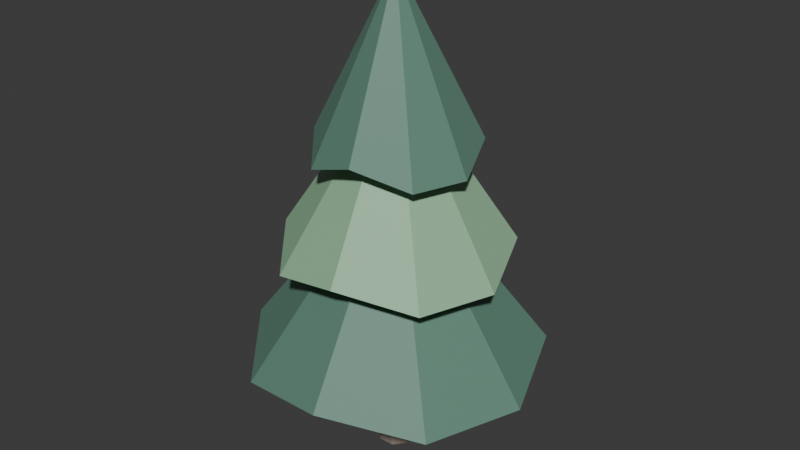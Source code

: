 # Source: golden_reservepine.blend  (saved by Blender 5.2.45; exported with 4.5.12 LTS)
import bpy
from mathutils import Matrix  # noqa: F401  (used for matrix-valued properties, if any)

bpy.ops.wm.read_factory_settings(use_empty=True)
scene = bpy.context.scene
scene.name = 'Scene'

# ---- collections
col_collection = bpy.data.collections.new('Collection'); scene.collection.children.link(col_collection)

# ---- materials (node trees are filled in below, after node groups)
mat_barkwood = bpy.data.materials.new('BarkWood')
mat_barkwood.diffuse_color = (0.2549, 0.2078, 0.1765, 1.0)
mat_forestdeep = bpy.data.materials.new('ForestDeep')
mat_forestdeep.diffuse_color = (0.1216, 0.2588, 0.1922, 1.0)
mat_leafgreen = bpy.data.materials.new('LeafGreen')
mat_leafgreen.diffuse_color = (0.3098, 0.5451, 0.3412, 1.0)

# ---- material node trees
mat_barkwood.use_nodes = True; mat_barkwood.node_tree.nodes.clear()
_N = mat_barkwood.node_tree.nodes; _L = mat_barkwood.node_tree.links
n0 = _N.new('ShaderNodeBsdfPrincipled'); n0.name = 'Principled BSDF'; n0.location = (-200, 100)
n0.inputs[0].default_value = (0.2549, 0.2078, 0.1765, 1.0)
n0.inputs[2].default_value = 0.6
n0.inputs[10].default_value = 0.005
n1 = _N.new('ShaderNodeOutputMaterial'); n1.name = 'Material Output'; n1.location = (200, 100)
_L.new(n0.outputs[0], n1.inputs[0])
n1.is_active_output = True
mat_forestdeep.use_nodes = True; mat_forestdeep.node_tree.nodes.clear()
_N = mat_forestdeep.node_tree.nodes; _L = mat_forestdeep.node_tree.links
n0 = _N.new('ShaderNodeBsdfPrincipled'); n0.name = 'Principled BSDF'; n0.location = (-200, 100)
n0.inputs[0].default_value = (0.1216, 0.2588, 0.1922, 1.0)
n0.inputs[2].default_value = 0.6
n0.inputs[10].default_value = 0.005
n1 = _N.new('ShaderNodeOutputMaterial'); n1.name = 'Material Output'; n1.location = (200, 100)
_L.new(n0.outputs[0], n1.inputs[0])
n1.is_active_output = True
mat_leafgreen.use_nodes = True; mat_leafgreen.node_tree.nodes.clear()
_N = mat_leafgreen.node_tree.nodes; _L = mat_leafgreen.node_tree.links
n0 = _N.new('ShaderNodeBsdfPrincipled'); n0.name = 'Principled BSDF'; n0.location = (-200, 100)
n0.inputs[0].default_value = (0.3098, 0.5451, 0.3412, 1.0)
n0.inputs[2].default_value = 0.6
n0.inputs[10].default_value = 0.005
n1 = _N.new('ShaderNodeOutputMaterial'); n1.name = 'Material Output'; n1.location = (200, 100)
_L.new(n0.outputs[0], n1.inputs[0])
n1.is_active_output = True

# ---- world
world_world = bpy.data.worlds.new('World'); scene.world = world_world
world_world.use_nodes = True; world_world.node_tree.nodes.clear()
_N = world_world.node_tree.nodes; _L = world_world.node_tree.links
n0 = _N.new('ShaderNodeOutputWorld'); n0.name = 'World Output'; n0.location = (200, 100)
n1 = _N.new('ShaderNodeBackground'); n1.name = 'Background'; n1.location = (-200, 100)
n1.inputs[0].default_value = (0.05088, 0.05088, 0.05088, 1.0)
_L.new(n1.outputs[0], n0.inputs[0])
n0.is_active_output = True
world_world.color = (0.05088, 0.05088, 0.05088)
world_world.sun_shadow_jitter_overblur = 0.0

# ---- meshes
me_cylinder = bpy.data.meshes.new('Cylinder')
me_cylinder.from_pydata([(-1.863e-09, 0.4056, -3.0), (-0.03604, 0.4326, -2.96), (0.03604, 0.4326, -2.96), (-0.02548, 0.4227, -2.988), (0.0, 0.4333, -2.983), (0.0, 0.4418, -2.96), (0.02548, 0.4227, -2.988), (1.863e-09, 0.4056, 3.0), (0.03604, 0.4326, 2.96), (-0.03604, 0.4326, 2.96), (0.02548, 0.4227, 2.988), (0.0, 0.4333, 2.983), (0.0, 0.4418, 2.96), (-0.02548, 0.4227, 2.988), (0.3171, 0.2529, -3.0), (0.3158, 0.2979, -2.96), (0.3607, 0.2416, -2.96), (0.3146, 0.2835, -2.988), (0.3388, 0.2701, -2.983), (0.3454, 0.2755, -2.96), (0.3464, 0.2436, -2.988), (0.3171, 0.2529, 3.0), (0.3607, 0.2416, 2.96), (0.3158, 0.2979, 2.96), (0.3464, 0.2436, 2.988), (0.3388, 0.2701, 2.983), (0.3454, 0.2755, 2.96), (0.3146, 0.2835, 2.988), (0.3954, -0.09026, -3.0), (0.4298, -0.06114, -2.96), (0.4138, -0.1314, -2.96), (0.4178, -0.06922, -2.988), (0.4224, -0.09641, -2.983), (0.4308, -0.09832, -2.96), (0.4064, -0.1189, -2.988), (0.3954, -0.09026, 3.0), (0.4138, -0.1314, 2.96), (0.4298, -0.06114, 2.96), (0.4064, -0.1189, 2.988), (0.4224, -0.09641, 2.983), (0.4308, -0.09832, 2.96), (0.4178, -0.06922, 2.988), (0.176, -0.3654, -3.0), (0.2202, -0.3742, -2.96), (0.1552, -0.4054, -2.96), (0.2064, -0.3698, -2.988), (0.188, -0.3904, -2.983), (0.1917, -0.3981, -2.96), (0.1605, -0.3919, -2.988), (0.176, -0.3654, 3.0), (0.1552, -0.4054, 2.96), (0.2202, -0.3742, 2.96), (0.1605, -0.3919, 2.988), (0.188, -0.3904, 2.983), (0.1917, -0.3981, 2.96), (0.2064, -0.3698, 2.988), (-0.176, -0.3654, -3.0), (-0.1552, -0.4054, -2.96), (-0.2202, -0.3742, -2.96), (-0.1605, -0.3919, -2.988), (-0.188, -0.3904, -2.983), (-0.1917, -0.3981, -2.96), (-0.2064, -0.3698, -2.988), (-0.176, -0.3654, 3.0), (-0.2202, -0.3742, 2.96), (-0.1552, -0.4054, 2.96), (-0.2064, -0.3698, 2.988), (-0.188, -0.3904, 2.983), (-0.1917, -0.3981, 2.96), (-0.1605, -0.3919, 2.988), (-0.3954, -0.09026, -3.0), (-0.4138, -0.1314, -2.96), (-0.4298, -0.06114, -2.96), (-0.4064, -0.1189, -2.988), (-0.4224, -0.09641, -2.983), (-0.4308, -0.09832, -2.96), (-0.4178, -0.06922, -2.988), (-0.3954, -0.09026, 3.0), (-0.4298, -0.06114, 2.96), (-0.4138, -0.1314, 2.96), (-0.4178, -0.06922, 2.988), (-0.4224, -0.09641, 2.983), (-0.4308, -0.09832, 2.96), (-0.4064, -0.1189, 2.988), (-0.3171, 0.2529, -3.0), (-0.3607, 0.2416, -2.96), (-0.3158, 0.2979, -2.96), (-0.3464, 0.2436, -2.988), (-0.3388, 0.2701, -2.983), (-0.3454, 0.2755, -2.96), (-0.3146, 0.2835, -2.988), (-0.3171, 0.2529, 3.0), (-0.3158, 0.2979, 2.96), (-0.3607, 0.2416, 2.96), (-0.3146, 0.2835, 2.988), (-0.3388, 0.2701, 2.983), (-0.3454, 0.2755, 2.96), (-0.3464, 0.2436, 2.988)], [], [(0, 3, 4, 6), (1, 5, 4, 3), (2, 6, 4, 5), (7, 10, 11, 13), (8, 12, 11, 10), (9, 13, 11, 12), (14, 17, 18, 20), (15, 19, 18, 17), (16, 20, 18, 19), (21, 24, 25, 27), (22, 26, 25, 24), (23, 27, 25, 26), (28, 31, 32, 34), (29, 33, 32, 31), (30, 34, 32, 33), (35, 38, 39, 41), (36, 40, 39, 38), (37, 41, 39, 40), (42, 45, 46, 48), (43, 47, 46, 45), (44, 48, 46, 47), (49, 52, 53, 55), (50, 54, 53, 52), (51, 55, 53, 54), (56, 59, 60, 62), (57, 61, 60, 59), (58, 62, 60, 61), (63, 66, 67, 69), (64, 68, 67, 66), (65, 69, 67, 68), (70, 73, 74, 76), (71, 75, 74, 73), (72, 76, 74, 75), (77, 80, 81, 83), (78, 82, 81, 80), (79, 83, 81, 82), (84, 87, 88, 90), (85, 89, 88, 87), (86, 90, 88, 89), (91, 94, 95, 97), (92, 96, 95, 94), (93, 97, 95, 96), (2, 15, 17, 6), (6, 17, 14, 0), (23, 8, 10, 27), (27, 10, 7, 21), (1, 9, 12, 5), (5, 12, 8, 2), (22, 16, 19, 26), (26, 19, 15, 23), (16, 29, 31, 20), (20, 31, 28, 14), (37, 22, 24, 41), (41, 24, 21, 35), (36, 30, 33, 40), (40, 33, 29, 37), (30, 43, 45, 34), (34, 45, 42, 28), (51, 36, 38, 55), (55, 38, 35, 49), (50, 44, 47, 54), (54, 47, 43, 51), (44, 57, 59, 48), (48, 59, 56, 42), (65, 50, 52, 69), (69, 52, 49, 63), (64, 58, 61, 68), (68, 61, 57, 65), (58, 71, 73, 62), (62, 73, 70, 56), (79, 64, 66, 83), (83, 66, 63, 77), (78, 72, 75, 82), (82, 75, 71, 79), (72, 85, 87, 76), (76, 87, 84, 70), (93, 78, 80, 97), (97, 80, 77, 91), (92, 86, 89, 96), (96, 89, 85, 93), (86, 1, 3, 90), (90, 3, 0, 84), (9, 92, 94, 13), (13, 94, 91, 7), (0, 14, 28, 42, 56, 70, 84), (2, 8, 23, 15), (86, 92, 9, 1), (21, 7, 91, 77, 63, 49, 35), (16, 22, 37, 29), (30, 36, 51, 43), (44, 50, 65, 57), (58, 64, 79, 71), (72, 78, 93, 85)])
_uv = me_cylinder.uv_layers.new(name='UVMap')
_uv.uv.foreach_set('vector', [0.75, 0.4663, 0.7333, 0.4819, 0.7465, 0.4883, 0.7667, 0.4819, 0.01463, 0.5033, 2.98e-08, 0.5033, 2.98e-08, 0.5014, 0.01273, 0.5, 0.9854, 0.5033, 0.9873, 0.5, 0.9973, 0.5, 1.0, 0.5033, 0.25, 0.4663, 0.2667, 0.4819, 0.2535, 0.4883, 0.2333, 0.4819, 0.9854, 0.9967, 1.0, 0.9967, 1.0, 0.9986, 0.9873, 1.0, 0.01463, 0.9967, 0.01273, 1.0, 0.002654, 1.0, 2.98e-08, 0.9967, 0.9191, 0.3849, 0.9209, 0.4077, 0.9342, 0.4013, 0.9418, 0.3815, 0.8718, 0.5033, 0.8571, 0.5033, 0.8558, 0.5007, 0.8699, 0.5, 0.8425, 0.5033, 0.8444, 0.5, 0.8558, 0.5007, 0.8571, 0.5033, 0.4191, 0.3849, 0.4418, 0.3815, 0.4385, 0.3959, 0.4209, 0.4077, 0.8425, 0.9967, 0.8571, 0.9967, 0.8585, 0.9993, 0.8444, 1.0, 0.8718, 0.9967, 0.8699, 1.0, 0.8585, 0.9993, 0.8571, 0.9967, 0.9609, 0.2019, 0.9799, 0.2147, 0.9831, 0.2004, 0.9724, 0.1821, 0.7289, 0.5033, 0.7143, 0.5033, 0.713, 0.5007, 0.727, 0.5, 0.6997, 0.5033, 0.7016, 0.5, 0.713, 0.5007, 0.7143, 0.5033, 0.4609, 0.2019, 0.4724, 0.1821, 0.4816, 0.1936, 0.4799, 0.2147, 0.6997, 0.9967, 0.7143, 0.9967, 0.7156, 0.9993, 0.7016, 1.0, 0.7289, 0.9967, 0.727, 1.0, 0.7156, 0.9993, 0.7143, 0.9967, 0.8439, 0.0551, 0.8657, 0.04828, 0.8565, 0.03679, 0.8356, 0.03377, 0.5861, 0.5033, 0.5714, 0.5033, 0.5701, 0.5007, 0.5842, 0.5, 0.5568, 0.5033, 0.5587, 0.5, 0.5701, 0.5007, 0.5714, 0.5033, 0.3439, 0.0551, 0.3356, 0.03377, 0.3503, 0.03377, 0.3657, 0.04828, 0.5568, 0.9967, 0.5714, 0.9967, 0.5728, 0.9993, 0.5587, 1.0, 0.5861, 0.9967, 0.5842, 1.0, 0.5728, 0.9993, 0.5714, 0.9967, 0.6561, 0.0551, 0.6644, 0.03377, 0.6497, 0.03377, 0.6343, 0.04828, 0.4432, 0.5033, 0.4286, 0.5033, 0.4272, 0.5007, 0.4413, 0.5, 0.4139, 0.5033, 0.4158, 0.5, 0.4272, 0.5007, 0.4286, 0.5033, 0.1561, 0.0551, 0.1343, 0.04828, 0.1435, 0.03679, 0.1644, 0.03377, 0.4139, 0.9967, 0.4286, 0.9967, 0.4299, 0.9993, 0.4158, 1.0, 0.4432, 0.9967, 0.4413, 1.0, 0.4299, 0.9993, 0.4286, 0.9967, 0.5391, 0.2019, 0.5276, 0.1821, 0.5184, 0.1936, 0.5201, 0.2147, 0.3003, 0.5033, 0.2857, 0.5033, 0.2844, 0.5007, 0.2984, 0.5, 0.2711, 0.5033, 0.273, 0.5, 0.2844, 0.5007, 0.2857, 0.5033, 0.0391, 0.2019, 0.02015, 0.2147, 0.01688, 0.2004, 0.02759, 0.1821, 0.2711, 0.9967, 0.2857, 0.9967, 0.287, 0.9993, 0.273, 1.0, 0.3003, 0.9967, 0.2984, 1.0, 0.287, 0.9993, 0.2857, 0.9967, 0.5809, 0.3849, 0.5582, 0.3815, 0.5615, 0.3959, 0.5791, 0.4077, 0.1575, 0.5033, 0.1429, 0.5033, 0.1415, 0.5007, 0.1556, 0.5, 0.1282, 0.5033, 0.1301, 0.5, 0.1415, 0.5007, 0.1429, 0.5033, 0.08087, 0.3849, 0.07908, 0.4077, 0.06585, 0.4013, 0.05823, 0.3815, 0.1282, 0.9967, 0.1429, 0.9967, 0.1442, 0.9993, 0.1301, 1.0, 0.1575, 0.9967, 0.1556, 1.0, 0.1442, 0.9993, 0.1429, 0.9967, 0.9854, 0.5033, 0.8718, 0.5033, 0.8699, 0.5, 0.9873, 0.5, 0.7667, 0.4819, 0.9209, 0.4077, 0.9191, 0.3849, 0.75, 0.4663, 0.8718, 0.9967, 0.9854, 0.9967, 0.9873, 1.0, 0.8699, 1.0, 0.4209, 0.4077, 0.2667, 0.4819, 0.25, 0.4663, 0.4191, 0.3849, 0.01463, 0.5033, 0.01463, 0.9967, 2.98e-08, 0.9967, 2.98e-08, 0.5033, 1.0, 0.5033, 1.0, 0.9967, 0.9854, 0.9967, 0.9854, 0.5033, 0.8425, 0.9967, 0.8425, 0.5033, 0.8571, 0.5033, 0.8571, 0.9967, 0.8571, 0.9967, 0.8571, 0.5033, 0.8718, 0.5033, 0.8718, 0.9967, 0.8425, 0.5033, 0.7289, 0.5033, 0.727, 0.5, 0.8444, 0.5, 0.9418, 0.3815, 0.9799, 0.2147, 0.9609, 0.2019, 0.9191, 0.3849, 0.7289, 0.9967, 0.8425, 0.9967, 0.8444, 1.0, 0.727, 1.0, 0.4799, 0.2147, 0.4418, 0.3815, 0.4191, 0.3849, 0.4609, 0.2019, 0.6997, 0.9967, 0.6997, 0.5033, 0.7143, 0.5033, 0.7143, 0.9967, 0.7143, 0.9967, 0.7143, 0.5033, 0.7289, 0.5033, 0.7289, 0.9967, 0.6997, 0.5033, 0.5861, 0.5033, 0.5842, 0.5, 0.7016, 0.5, 0.9724, 0.1821, 0.8657, 0.04828, 0.8439, 0.0551, 0.9609, 0.2019, 0.5861, 0.9967, 0.6997, 0.9967, 0.7016, 1.0, 0.5842, 1.0, 0.3657, 0.04828, 0.4724, 0.1821, 0.4609, 0.2019, 0.3439, 0.0551, 0.5568, 0.9967, 0.5568, 0.5033, 0.5714, 0.5033, 0.5714, 0.9967, 0.5714, 0.9967, 0.5714, 0.5033, 0.5861, 0.5033, 0.5861, 0.9967, 0.5568, 0.5033, 0.4432, 0.5033, 0.4413, 0.5, 0.5587, 0.5, 0.8356, 0.03377, 0.6644, 0.03377, 0.6561, 0.0551, 0.8439, 0.0551, 0.4432, 0.9967, 0.5568, 0.9967, 0.5587, 1.0, 0.4413, 1.0, 0.1644, 0.03377, 0.3356, 0.03377, 0.3439, 0.0551, 0.1561, 0.0551, 0.4139, 0.9967, 0.4139, 0.5033, 0.4286, 0.5033, 0.4286, 0.9967, 0.4286, 0.9967, 0.4286, 0.5033, 0.4432, 0.5033, 0.4432, 0.9967, 0.4139, 0.5033, 0.3003, 0.5033, 0.2984, 0.5, 0.4158, 0.5, 0.6343, 0.04828, 0.5276, 0.1821, 0.5391, 0.2019, 0.6561, 0.0551, 0.3003, 0.9967, 0.4139, 0.9967, 0.4158, 1.0, 0.2984, 1.0, 0.02759, 0.1821, 0.1343, 0.04828, 0.1561, 0.0551, 0.0391, 0.2019, 0.2711, 0.9967, 0.2711, 0.5033, 0.2857, 0.5033, 0.2857, 0.9967, 0.2857, 0.9967, 0.2857, 0.5033, 0.3003, 0.5033, 0.3003, 0.9967, 0.2711, 0.5033, 0.1575, 0.5033, 0.1556, 0.5, 0.273, 0.5, 0.5201, 0.2147, 0.5582, 0.3815, 0.5809, 0.3849, 0.5391, 0.2019, 0.1575, 0.9967, 0.2711, 0.9967, 0.273, 1.0, 0.1556, 1.0, 0.05823, 0.3815, 0.02015, 0.2147, 0.0391, 0.2019, 0.08087, 0.3849, 0.1282, 0.9967, 0.1282, 0.5033, 0.1429, 0.5033, 0.1429, 0.9967, 0.1429, 0.9967, 0.1429, 0.5033, 0.1575, 0.5033, 0.1575, 0.9967, 0.1282, 0.5033, 0.01463, 0.5033, 0.01273, 0.5, 0.1301, 0.5, 0.5791, 0.4077, 0.7333, 0.4819, 0.75, 0.4663, 0.5809, 0.3849, 0.01463, 0.9967, 0.1282, 0.9967, 0.1301, 1.0, 0.01273, 1.0, 0.2333, 0.4819, 0.07908, 0.4077, 0.08087, 0.3849, 0.25, 0.4663, 0.75, 0.4663, 0.9191, 0.3849, 0.9609, 0.2019, 0.8439, 0.0551, 0.6561, 0.0551, 0.5391, 0.2019, 0.5809, 0.3849, 0.9854, 0.5033, 0.9854, 0.9967, 0.8718, 0.9967, 0.8718, 0.5033, 0.1282, 0.5033, 0.1282, 0.9967, 0.01463, 0.9967, 0.01463, 0.5033, 0.4191, 0.3849, 0.25, 0.4663, 0.08087, 0.3849, 0.0391, 0.2019, 0.1561, 0.0551, 0.3439, 0.0551, 0.4609, 0.2019, 0.8425, 0.5033, 0.8425, 0.9967, 0.7289, 0.9967, 0.7289, 0.5033, 0.6997, 0.5033, 0.6997, 0.9967, 0.5861, 0.9967, 0.5861, 0.5033, 0.5568, 0.5033, 0.5568, 0.9967, 0.4432, 0.9967, 0.4432, 0.5033, 0.4139, 0.5033, 0.4139, 0.9967, 0.3003, 0.9967, 0.3003, 0.5033, 0.2711, 0.5033, 0.2711, 0.9967, 0.1575, 0.9967, 0.1575, 0.5033])
me_cylinder.materials.append(mat_barkwood)
me_cylinder.update()
me_canopy0 = bpy.data.meshes.new('Canopy0')
me_canopy0.from_pydata([(0.0, 0.0, 7.4), (3.5, 0.0, 2.4), (2.681, 2.25, 2.85), (0.6078, 3.447, 2.4), (-1.75, 3.031, 2.85), (-3.289, 1.197, 2.4), (-3.289, -1.197, 2.85), (-1.75, -3.031, 2.4), (0.6078, -3.447, 2.85), (2.681, -2.25, 2.4)], [], [(0, 1, 2), (0, 2, 3), (0, 3, 4), (0, 4, 5), (0, 5, 6), (0, 6, 7), (0, 7, 8), (0, 8, 9), (0, 9, 1), (9, 8, 7, 6, 5, 4, 3, 2, 1)])
me_canopy0.materials.append(mat_forestdeep)
me_canopy0.update()
me_canopy1 = bpy.data.meshes.new('Canopy1')
me_canopy1.from_pydata([(0.0, 0.0, 9.5), (2.7, 0.0, 5.0), (2.068, 1.736, 5.45), (0.4689, 2.659, 5.0), (-1.35, 2.338, 5.45), (-2.537, 0.9235, 5.0), (-2.537, -0.9235, 5.45), (-1.35, -2.338, 5.0), (0.4689, -2.659, 5.45), (2.068, -1.736, 5.0)], [], [(0, 1, 2), (0, 2, 3), (0, 3, 4), (0, 4, 5), (0, 5, 6), (0, 6, 7), (0, 7, 8), (0, 8, 9), (0, 9, 1), (9, 8, 7, 6, 5, 4, 3, 2, 1)])
me_canopy1.materials.append(mat_leafgreen)
me_canopy1.update()
me_canopy2 = bpy.data.meshes.new('Canopy2')
me_canopy2.from_pydata([(0.0, 0.0, 11.6), (1.9, 0.0, 7.4), (1.455, 1.221, 7.85), (0.3299, 1.871, 7.4), (-0.95, 1.645, 7.85), (-1.785, 0.6498, 7.4), (-1.785, -0.6498, 7.85), (-0.95, -1.645, 7.4), (0.3299, -1.871, 7.85), (1.455, -1.221, 7.4)], [], [(0, 1, 2), (0, 2, 3), (0, 3, 4), (0, 4, 5), (0, 5, 6), (0, 6, 7), (0, 7, 8), (0, 8, 9), (0, 9, 1), (9, 8, 7, 6, 5, 4, 3, 2, 1)])
me_canopy2.materials.append(mat_forestdeep)
me_canopy2.update()

# ---- objects
ob_gs_reservepine_trunk_barkwood = bpy.data.objects.new('GS_ReservePine_Trunk_BarkWood', me_cylinder)
ob_gs_reservepine_canopy0_forestdeep = bpy.data.objects.new('GS_ReservePine_Canopy0_ForestDeep', me_canopy0)
ob_gs_reservepine_canopy1_leafgreen = bpy.data.objects.new('GS_ReservePine_Canopy1_LeafGreen', me_canopy1)
ob_gs_reservepine_canopy2_forestdeep = bpy.data.objects.new('GS_ReservePine_Canopy2_ForestDeep', me_canopy2)
ob_gs_reservepine_root = bpy.data.objects.new('GS_ReservePine_Root', None)

# ---- transforms, parenting, visibility, modifiers, constraints
ob_gs_reservepine_trunk_barkwood.parent = ob_gs_reservepine_root
ob_gs_reservepine_trunk_barkwood.location = (0.0, 0.0, 3.0)
ob_gs_reservepine_canopy0_forestdeep.parent = ob_gs_reservepine_root
ob_gs_reservepine_canopy0_forestdeep.location = (0.0, 0.0, 0.0)
ob_gs_reservepine_canopy1_leafgreen.parent = ob_gs_reservepine_root
ob_gs_reservepine_canopy1_leafgreen.location = (0.0, 0.0, 0.0)
ob_gs_reservepine_canopy2_forestdeep.parent = ob_gs_reservepine_root
ob_gs_reservepine_canopy2_forestdeep.location = (0.0, 0.0, 0.0)
ob_gs_reservepine_root.location = (0.0, 0.0, 0.0)

# ---- collection membership
col_collection.objects.link(ob_gs_reservepine_trunk_barkwood)
col_collection.objects.link(ob_gs_reservepine_canopy0_forestdeep)
col_collection.objects.link(ob_gs_reservepine_canopy1_leafgreen)
col_collection.objects.link(ob_gs_reservepine_canopy2_forestdeep)
col_collection.objects.link(ob_gs_reservepine_root)

# ---- scene / render settings (as saved in the file)
scene.frame_start = 1; scene.frame_end = 250; scene.frame_set(1)
scene.render.engine = 'BLENDER_EEVEE_NEXT'
scene.render.bake_bias = 0.0
scene.render.bake_samples = 0
scene.render.compositor_device = 'GPU'
scene.eevee.use_volume_custom_range = False
scene.eevee.fast_gi_thickness_near = 0.1
scene.eevee.fast_gi_thickness_far = 0.0
scene.eevee.ray_tracing_options.screen_trace_thickness = 0.1
bpy.context.view_layer.update()

# ---- added for rendering (the .blend has no active camera and no usable light): camera, sun
cam_auto = bpy.data.cameras.new('AutoCamera')
cam_auto.lens = 50.0
cam_auto.sensor_width = 36.0
cam_auto.clip_end = 1000.0
ob_auto_camera = bpy.data.objects.new('AutoCamera', cam_auto)
scene.collection.objects.link(ob_auto_camera)
ob_auto_camera.location = (14.0814, -16.771, 16.9807)
ob_auto_camera.rotation_euler = (1.09748, -7.21219e-08, 0.694738)
scene.camera = ob_auto_camera
light_auto_sun = bpy.data.lights.new('AutoSun', 'SUN')
light_auto_sun.energy = 3.0
light_auto_sun.angle = 0.0523599
ob_auto_sun = bpy.data.objects.new('AutoSun', light_auto_sun)
scene.collection.objects.link(ob_auto_sun)
ob_auto_sun.rotation_euler = (0.872665, 0.174533, 0.523599)
bpy.context.view_layer.update()
